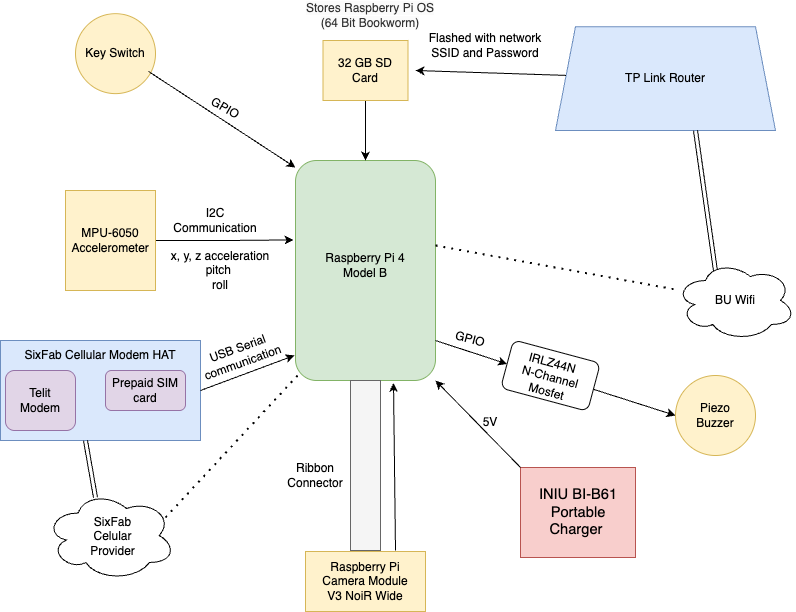

The diagram above was exported from draw.io. Its source (the exported page's mxGraphModel, read from the mxfile embedded in the PNG):
<mxGraphModel dx="976" dy="594" grid="1" gridSize="10" guides="1" tooltips="1" connect="1" arrows="1" fold="1" page="1" pageScale="1" pageWidth="850" pageHeight="1100" math="0" shadow="0">
  <root>
    <mxCell id="0" />
    <mxCell id="1" parent="0" />
    <mxCell id="lRe4PEGHjc131ax4coh--1" value="" style="rounded=1;whiteSpace=wrap;html=1;rotation=-90;fillColor=#d5e8d4;strokeColor=#82b366;" parent="1" vertex="1">
      <mxGeometry x="280" y="223" width="220" height="140" as="geometry" />
    </mxCell>
    <mxCell id="lRe4PEGHjc131ax4coh--2" value="Raspberry Pi 4 Model B" style="text;html=1;align=center;verticalAlign=middle;whiteSpace=wrap;rounded=0;" parent="1" vertex="1">
      <mxGeometry x="345" y="273" width="90" height="30" as="geometry" />
    </mxCell>
    <mxCell id="lRe4PEGHjc131ax4coh--8" value="" style="edgeStyle=orthogonalEdgeStyle;rounded=0;orthogonalLoop=1;jettySize=auto;html=1;" parent="1" source="lRe4PEGHjc131ax4coh--3" target="lRe4PEGHjc131ax4coh--1" edge="1">
      <mxGeometry relative="1" as="geometry" />
    </mxCell>
    <mxCell id="lRe4PEGHjc131ax4coh--3" value="" style="rounded=0;whiteSpace=wrap;html=1;fillColor=#fff2cc;strokeColor=#d6b656;" parent="1" vertex="1">
      <mxGeometry x="347.5" y="63" width="85" height="60" as="geometry" />
    </mxCell>
    <mxCell id="lRe4PEGHjc131ax4coh--4" value="32 GB SD Card" style="text;html=1;align=center;verticalAlign=middle;whiteSpace=wrap;rounded=0;" parent="1" vertex="1">
      <mxGeometry x="350" y="76.75" width="80" height="32.5" as="geometry" />
    </mxCell>
    <mxCell id="lRe4PEGHjc131ax4coh--12" value="&lt;span style=&quot;color: rgb(51, 51, 51); font-family: Helvetica; font-size: 12px; font-style: normal; font-variant-ligatures: normal; font-variant-caps: normal; font-weight: 400; letter-spacing: normal; orphans: 2; text-align: center; text-indent: 0px; text-transform: none; widows: 2; word-spacing: 0px; -webkit-text-stroke-width: 0px; white-space: normal; background-color: rgb(251, 251, 251); text-decoration-thickness: initial; text-decoration-style: initial; text-decoration-color: initial; float: none; display: inline !important;&quot;&gt;Stores Raspberry Pi OS (64 Bit Bookworm)&lt;/span&gt;" style="text;html=1;align=center;verticalAlign=middle;whiteSpace=wrap;rounded=0;" parent="1" vertex="1">
      <mxGeometry x="320" y="23" width="150" height="30" as="geometry" />
    </mxCell>
    <mxCell id="lRe4PEGHjc131ax4coh--18" value="" style="edgeStyle=orthogonalEdgeStyle;rounded=0;orthogonalLoop=1;jettySize=auto;html=1;entryX=0.639;entryY=-0.014;entryDx=0;entryDy=0;entryPerimeter=0;" parent="1" source="lRe4PEGHjc131ax4coh--13" target="lRe4PEGHjc131ax4coh--1" edge="1">
      <mxGeometry relative="1" as="geometry">
        <mxPoint x="310" y="268" as="targetPoint" />
      </mxGeometry>
    </mxCell>
    <mxCell id="lRe4PEGHjc131ax4coh--13" value="" style="rounded=0;whiteSpace=wrap;html=1;fillColor=#fff2cc;strokeColor=#d6b656;" parent="1" vertex="1">
      <mxGeometry x="90" y="213" width="90" height="100" as="geometry" />
    </mxCell>
    <mxCell id="lRe4PEGHjc131ax4coh--15" value="MPU-6050 Accelerometer" style="text;html=1;align=center;verticalAlign=middle;whiteSpace=wrap;rounded=0;" parent="1" vertex="1">
      <mxGeometry x="110" y="258" width="50" height="10" as="geometry" />
    </mxCell>
    <mxCell id="lRe4PEGHjc131ax4coh--20" value="I2C Communication" style="text;html=1;align=center;verticalAlign=middle;whiteSpace=wrap;rounded=0;" parent="1" vertex="1">
      <mxGeometry x="190" y="228" width="100" height="30" as="geometry" />
    </mxCell>
    <mxCell id="lRe4PEGHjc131ax4coh--21" value="x, y, z acceleration&lt;div&gt;pitch&amp;nbsp;&lt;/div&gt;&lt;div&gt;&lt;span style=&quot;background-color: initial;&quot;&gt;roll&lt;/span&gt;&lt;/div&gt;" style="text;html=1;align=center;verticalAlign=middle;whiteSpace=wrap;rounded=0;" parent="1" vertex="1">
      <mxGeometry x="180" y="278" width="130" height="30" as="geometry" />
    </mxCell>
    <mxCell id="lRe4PEGHjc131ax4coh--22" value="" style="rounded=0;whiteSpace=wrap;html=1;fillColor=#f8cecc;strokeColor=#b85450;" parent="1" vertex="1">
      <mxGeometry x="545" y="490" width="115" height="90" as="geometry" />
    </mxCell>
    <mxCell id="lRe4PEGHjc131ax4coh--23" value="&lt;span id=&quot;docs-internal-guid-b32a7163-7fff-4927-1867-c373417647fb&quot;&gt;&lt;span style=&quot;font-size: 11pt; background-color: transparent; font-variant-numeric: normal; font-variant-east-asian: normal; font-variant-alternates: normal; font-variant-position: normal; font-variant-emoji: normal; vertical-align: baseline; white-space-collapse: preserve;&quot;&gt;INIU BI-B61 Portable Charger &lt;/span&gt;&lt;/span&gt;" style="text;html=1;align=center;verticalAlign=middle;whiteSpace=wrap;rounded=0;" parent="1" vertex="1">
      <mxGeometry x="557.5" y="520" width="90" height="30" as="geometry" />
    </mxCell>
    <mxCell id="lRe4PEGHjc131ax4coh--26" value="5V" style="text;html=1;align=center;verticalAlign=middle;whiteSpace=wrap;rounded=0;" parent="1" vertex="1">
      <mxGeometry x="485" y="430" width="60" height="30" as="geometry" />
    </mxCell>
    <mxCell id="lRe4PEGHjc131ax4coh--27" value="" style="rounded=0;whiteSpace=wrap;html=1;fillColor=#fff2cc;strokeColor=#d6b656;" parent="1" vertex="1">
      <mxGeometry x="330" y="574" width="120" height="60" as="geometry" />
    </mxCell>
    <mxCell id="lRe4PEGHjc131ax4coh--28" value="Raspberry Pi Camera Module V3 NoiR Wide" style="text;html=1;align=center;verticalAlign=middle;whiteSpace=wrap;rounded=0;" parent="1" vertex="1">
      <mxGeometry x="345" y="589" width="90" height="30" as="geometry" />
    </mxCell>
    <mxCell id="lRe4PEGHjc131ax4coh--29" value="" style="rounded=0;whiteSpace=wrap;html=1;fillColor=#f5f5f5;fontColor=#333333;strokeColor=#666666;" parent="1" vertex="1">
      <mxGeometry x="375" y="403" width="30" height="170" as="geometry" />
    </mxCell>
    <mxCell id="lRe4PEGHjc131ax4coh--30" value="" style="endArrow=classic;html=1;rounded=0;entryX=-0.011;entryY=0.7;entryDx=0;entryDy=0;entryPerimeter=0;" parent="1" target="lRe4PEGHjc131ax4coh--1" edge="1">
      <mxGeometry width="50" height="50" relative="1" as="geometry">
        <mxPoint x="420" y="573" as="sourcePoint" />
        <mxPoint x="465" y="433" as="targetPoint" />
      </mxGeometry>
    </mxCell>
    <mxCell id="lRe4PEGHjc131ax4coh--31" value="Ribbon Connector" style="text;html=1;align=center;verticalAlign=middle;whiteSpace=wrap;rounded=0;" parent="1" vertex="1">
      <mxGeometry x="310" y="483" width="60" height="30" as="geometry" />
    </mxCell>
    <mxCell id="lRe4PEGHjc131ax4coh--32" value="" style="ellipse;whiteSpace=wrap;html=1;aspect=fixed;fillColor=#fff2cc;strokeColor=#d6b656;" parent="1" vertex="1">
      <mxGeometry x="700" y="398" width="80" height="80" as="geometry" />
    </mxCell>
    <mxCell id="lRe4PEGHjc131ax4coh--33" value="Piezo Buzzer" style="text;html=1;align=center;verticalAlign=middle;whiteSpace=wrap;rounded=0;" parent="1" vertex="1">
      <mxGeometry x="710" y="423" width="60" height="30" as="geometry" />
    </mxCell>
    <mxCell id="lRe4PEGHjc131ax4coh--35" value="" style="endArrow=classic;html=1;rounded=0;entryX=0;entryY=0.5;entryDx=0;entryDy=0;" parent="1" source="rV515FFj9ruKYijZeY0F-1" target="lRe4PEGHjc131ax4coh--32" edge="1">
      <mxGeometry width="50" height="50" relative="1" as="geometry">
        <mxPoint x="460" y="363" as="sourcePoint" />
        <mxPoint x="510" y="313" as="targetPoint" />
      </mxGeometry>
    </mxCell>
    <mxCell id="lRe4PEGHjc131ax4coh--36" value="GPIO" style="text;html=1;align=center;verticalAlign=middle;whiteSpace=wrap;rounded=0;rotation=15;" parent="1" vertex="1">
      <mxGeometry x="470" y="350.19" width="50" height="23" as="geometry" />
    </mxCell>
    <mxCell id="lRe4PEGHjc131ax4coh--38" value="" style="shape=trapezoid;perimeter=trapezoidPerimeter;whiteSpace=wrap;html=1;fixedSize=1;fillColor=#dae8fc;strokeColor=#6c8ebf;" parent="1" vertex="1">
      <mxGeometry x="580" y="49.25" width="220" height="103.75" as="geometry" />
    </mxCell>
    <mxCell id="lRe4PEGHjc131ax4coh--39" value="TP Link Router" style="text;html=1;align=center;verticalAlign=middle;whiteSpace=wrap;rounded=0;" parent="1" vertex="1">
      <mxGeometry x="640" y="86.13" width="100" height="30" as="geometry" />
    </mxCell>
    <mxCell id="lRe4PEGHjc131ax4coh--41" value="Flashed with network SSID and Password" style="text;html=1;align=center;verticalAlign=middle;whiteSpace=wrap;rounded=0;" parent="1" vertex="1">
      <mxGeometry x="450" y="53" width="120" height="30" as="geometry" />
    </mxCell>
    <mxCell id="lRe4PEGHjc131ax4coh--42" value="" style="endArrow=none;dashed=1;html=1;dashPattern=1 3;strokeWidth=2;rounded=0;" parent="1" target="lRe4PEGHjc131ax4coh--46" edge="1">
      <mxGeometry width="50" height="50" relative="1" as="geometry">
        <mxPoint x="460" y="268" as="sourcePoint" />
        <mxPoint x="690" y="158" as="targetPoint" />
      </mxGeometry>
    </mxCell>
    <mxCell id="lRe4PEGHjc131ax4coh--43" value="" style="endArrow=classic;html=1;rounded=0;" parent="1" source="lRe4PEGHjc131ax4coh--38" edge="1">
      <mxGeometry width="50" height="50" relative="1" as="geometry">
        <mxPoint x="500" y="203" as="sourcePoint" />
        <mxPoint x="440" y="93" as="targetPoint" />
      </mxGeometry>
    </mxCell>
    <mxCell id="lRe4PEGHjc131ax4coh--45" value="" style="shape=link;html=1;rounded=0;" parent="1" edge="1">
      <mxGeometry width="100" relative="1" as="geometry">
        <mxPoint x="720" y="153" as="sourcePoint" />
        <mxPoint x="740" y="293.5" as="targetPoint" />
      </mxGeometry>
    </mxCell>
    <mxCell id="lRe4PEGHjc131ax4coh--46" value="" style="ellipse;shape=cloud;whiteSpace=wrap;html=1;" parent="1" vertex="1">
      <mxGeometry x="700" y="283" width="120" height="80" as="geometry" />
    </mxCell>
    <mxCell id="lRe4PEGHjc131ax4coh--47" value="BU Wifi" style="text;html=1;align=center;verticalAlign=middle;whiteSpace=wrap;rounded=0;" parent="1" vertex="1">
      <mxGeometry x="730" y="308" width="60" height="30" as="geometry" />
    </mxCell>
    <mxCell id="rV515FFj9ruKYijZeY0F-2" value="" style="endArrow=classic;html=1;rounded=0;entryX=0;entryY=0.5;entryDx=0;entryDy=0;" parent="1" target="rV515FFj9ruKYijZeY0F-1" edge="1">
      <mxGeometry width="50" height="50" relative="1" as="geometry">
        <mxPoint x="460" y="363" as="sourcePoint" />
        <mxPoint x="620" y="473" as="targetPoint" />
      </mxGeometry>
    </mxCell>
    <mxCell id="rV515FFj9ruKYijZeY0F-1" value="" style="rounded=1;whiteSpace=wrap;html=1;rotation=15;" parent="1" vertex="1">
      <mxGeometry x="530" y="373.19" width="90" height="49.81" as="geometry" />
    </mxCell>
    <mxCell id="rV515FFj9ruKYijZeY0F-3" value="&lt;font style=&quot;font-size: 12px;&quot;&gt;IRLZ44N&amp;nbsp; N-Channel Mosfet&lt;/font&gt;" style="text;html=1;align=center;verticalAlign=middle;whiteSpace=wrap;rounded=0;rotation=15;" parent="1" vertex="1">
      <mxGeometry x="545" y="397.9" width="60" height="5.1" as="geometry" />
    </mxCell>
    <mxCell id="lkHTIOBFIyjU_T7LlaV4-1" value="Key Switch" style="ellipse;whiteSpace=wrap;html=1;aspect=fixed;fillColor=#fff2cc;strokeColor=#d6b656;" parent="1" vertex="1">
      <mxGeometry x="100" y="36.13" width="80" height="80" as="geometry" />
    </mxCell>
    <mxCell id="lkHTIOBFIyjU_T7LlaV4-4" value="" style="endArrow=classic;html=1;rounded=0;exitX=0.913;exitY=0.723;exitDx=0;exitDy=0;exitPerimeter=0;" parent="1" source="lkHTIOBFIyjU_T7LlaV4-1" edge="1">
      <mxGeometry width="50" height="50" relative="1" as="geometry">
        <mxPoint x="180" y="99.25" as="sourcePoint" />
        <mxPoint x="320" y="190" as="targetPoint" />
      </mxGeometry>
    </mxCell>
    <mxCell id="lkHTIOBFIyjU_T7LlaV4-5" value="GPIO" style="text;html=1;align=center;verticalAlign=middle;whiteSpace=wrap;rounded=0;rotation=30;" parent="1" vertex="1">
      <mxGeometry x="220" y="116.13" width="60" height="30" as="geometry" />
    </mxCell>
    <mxCell id="lkHTIOBFIyjU_T7LlaV4-16" value="USB Serial communication" style="text;html=1;align=center;verticalAlign=middle;whiteSpace=wrap;rounded=0;rotation=-20;" parent="1" vertex="1">
      <mxGeometry x="225" y="363" width="80" height="30" as="geometry" />
    </mxCell>
    <mxCell id="lkHTIOBFIyjU_T7LlaV4-20" value="" style="rounded=0;whiteSpace=wrap;html=1;fillColor=#dae8fc;strokeColor=#6c8ebf;" parent="1" vertex="1">
      <mxGeometry x="25" y="363" width="200" height="100" as="geometry" />
    </mxCell>
    <mxCell id="lkHTIOBFIyjU_T7LlaV4-21" value="SixFab Cellular Modem HAT" style="text;html=1;align=center;verticalAlign=middle;whiteSpace=wrap;rounded=0;" parent="1" vertex="1">
      <mxGeometry x="40" y="363" width="170" height="30" as="geometry" />
    </mxCell>
    <mxCell id="lkHTIOBFIyjU_T7LlaV4-22" value="" style="rounded=1;whiteSpace=wrap;html=1;fillColor=#e1d5e7;strokeColor=#9673a6;" parent="1" vertex="1">
      <mxGeometry x="30" y="393" width="70" height="60" as="geometry" />
    </mxCell>
    <mxCell id="lkHTIOBFIyjU_T7LlaV4-23" value="Telit Modem" style="text;html=1;align=center;verticalAlign=middle;whiteSpace=wrap;rounded=0;" parent="1" vertex="1">
      <mxGeometry x="35" y="408" width="60" height="30" as="geometry" />
    </mxCell>
    <mxCell id="lkHTIOBFIyjU_T7LlaV4-24" value="" style="rounded=1;whiteSpace=wrap;html=1;fillColor=#e1d5e7;strokeColor=#9673a6;" parent="1" vertex="1">
      <mxGeometry x="130" y="393" width="80" height="40" as="geometry" />
    </mxCell>
    <mxCell id="lkHTIOBFIyjU_T7LlaV4-25" value="Prepaid SIM card" style="text;html=1;align=center;verticalAlign=middle;whiteSpace=wrap;rounded=0;" parent="1" vertex="1">
      <mxGeometry x="135" y="400.5" width="70" height="25" as="geometry" />
    </mxCell>
    <mxCell id="lkHTIOBFIyjU_T7LlaV4-27" value="" style="endArrow=classic;html=1;rounded=0;exitX=0;exitY=0;exitDx=0;exitDy=0;entryX=0;entryY=1;entryDx=0;entryDy=0;" parent="1" source="lRe4PEGHjc131ax4coh--22" target="lRe4PEGHjc131ax4coh--1" edge="1">
      <mxGeometry width="50" height="50" relative="1" as="geometry">
        <mxPoint x="440" y="453" as="sourcePoint" />
        <mxPoint x="490" y="403" as="targetPoint" />
      </mxGeometry>
    </mxCell>
    <mxCell id="lkHTIOBFIyjU_T7LlaV4-28" value="" style="endArrow=classic;html=1;rounded=0;entryX=0.114;entryY=-0.007;entryDx=0;entryDy=0;entryPerimeter=0;exitX=1;exitY=0.5;exitDx=0;exitDy=0;" parent="1" source="lkHTIOBFIyjU_T7LlaV4-20" target="lRe4PEGHjc131ax4coh--1" edge="1">
      <mxGeometry width="50" height="50" relative="1" as="geometry">
        <mxPoint x="245" y="403" as="sourcePoint" />
        <mxPoint x="295" y="353" as="targetPoint" />
      </mxGeometry>
    </mxCell>
    <mxCell id="lkHTIOBFIyjU_T7LlaV4-33" value="" style="ellipse;shape=cloud;whiteSpace=wrap;html=1;" parent="1" vertex="1">
      <mxGeometry x="70" y="513" width="130" height="90" as="geometry" />
    </mxCell>
    <mxCell id="lkHTIOBFIyjU_T7LlaV4-34" value="SixFab Celular Provider" style="text;html=1;align=center;verticalAlign=middle;whiteSpace=wrap;rounded=0;" parent="1" vertex="1">
      <mxGeometry x="100" y="544" width="75" height="30" as="geometry" />
    </mxCell>
    <mxCell id="lkHTIOBFIyjU_T7LlaV4-35" value="" style="shape=link;html=1;rounded=0;" parent="1" edge="1">
      <mxGeometry width="100" relative="1" as="geometry">
        <mxPoint x="110" y="463" as="sourcePoint" />
        <mxPoint x="120" y="520" as="targetPoint" />
      </mxGeometry>
    </mxCell>
    <mxCell id="lkHTIOBFIyjU_T7LlaV4-36" value="" style="endArrow=none;dashed=1;html=1;dashPattern=1 3;strokeWidth=2;rounded=0;entryX=0.027;entryY=0.021;entryDx=0;entryDy=0;entryPerimeter=0;" parent="1" target="lRe4PEGHjc131ax4coh--1" edge="1">
      <mxGeometry width="50" height="50" relative="1" as="geometry">
        <mxPoint x="190" y="540" as="sourcePoint" />
        <mxPoint x="240" y="490" as="targetPoint" />
      </mxGeometry>
    </mxCell>
  </root>
</mxGraphModel>